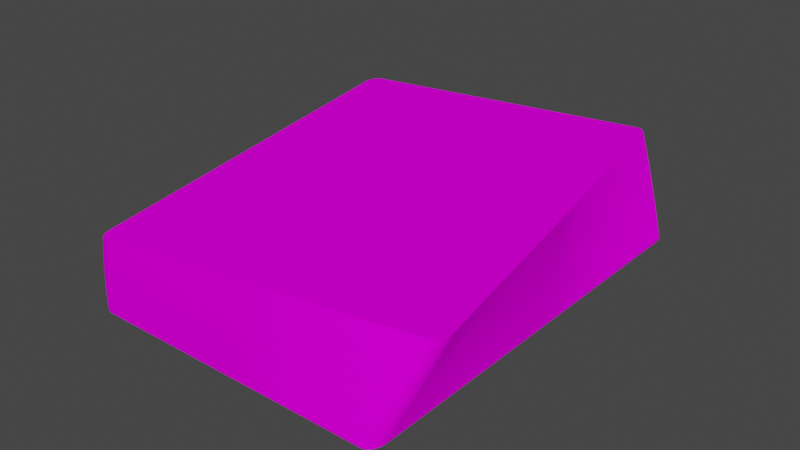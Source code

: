 # Source: Deck.blend  (saved by Blender 2.82.7; exported with 4.5.12 LTS)
import bpy
from mathutils import Matrix  # noqa: F401  (used for matrix-valued properties, if any)

bpy.ops.wm.read_factory_settings(use_empty=True)
scene = bpy.context.scene
scene.name = 'Scene'

# ---- collections
col_collection = bpy.data.collections.new('Collection'); scene.collection.children.link(col_collection)

# ---- images (referenced by path relative to the original .blend; pixels are not part of the script)
import os
ASSET_DIR = os.environ.get("B2B_ASSET_DIR", "")  # directory of the original .blend (textures are referenced by path, not embedded)
HERE = os.path.dirname(os.path.abspath(__file__))  # packed textures are extracted next to this script under _unpacked/

def load_image(name, relpath, width, height, colorspace="sRGB"):
    """Load a texture the original file referenced (path relative to the .blend, or extracted next to this script)."""
    p = next((c for c in (os.path.join(HERE, relpath), os.path.join(ASSET_DIR, relpath)) if relpath and os.path.exists(c)), "")
    if p:
        img = bpy.data.images.load(p, check_existing=True)
        img.name = name
    else:  # same state as the original file: an image datablock whose file is absent (Cycles renders it pink)
        img = bpy.data.images.new(name, width, height)
        img.source = "FILE"
        img.filepath = "//" + (relpath or name)
    img.colorspace_settings.name = colorspace
    return img
img_cardclubs2_png = load_image('cardClubs2.png', 'cardClubs2.png', 1024, 1024, 'sRGB')
img_cardback_red5_png = load_image('cardBack_red5.png', 'cardBack_red5.png', 1024, 1024, 'sRGB')

# ---- materials (node trees are filled in below, after node groups)
mat_cardmaterial = bpy.data.materials.new('CardMaterial')
mat_cardmaterial.use_transparent_shadow = False
mat_cardback = bpy.data.materials.new('CardBack')
mat_cardback.use_transparent_shadow = False

# ---- material node trees
mat_cardmaterial.use_nodes = True; mat_cardmaterial.node_tree.nodes.clear()
_N = mat_cardmaterial.node_tree.nodes; _L = mat_cardmaterial.node_tree.links
n0 = _N.new('ShaderNodeOutputMaterial'); n0.name = 'Material Output'; n0.location = (300, 300)
n1 = _N.new('ShaderNodeBsdfPrincipled'); n1.name = 'Principled BSDF'; n1.location = (10, 300)
n1.distribution = 'GGX'
n1.subsurface_method = 'BURLEY'
n1.inputs[3].default_value = 1.45
n1.inputs[13].default_value = 0.0
n1.inputs[27].default_value = (0.0, 0.0, 0.0, 1.0)
n1.inputs[28].default_value = 1.0
n2 = _N.new('ShaderNodeTexImage'); n2.name = 'Image Texture'; n2.location = (-280, 280)
n2.image = img_cardclubs2_png
n2.interpolation = 'Closest'
_L.new(n1.outputs[0], n0.inputs[0])
_L.new(n2.outputs[0], n1.inputs[0])
n0.is_active_output = True
mat_cardback.use_nodes = True; mat_cardback.node_tree.nodes.clear()
_N = mat_cardback.node_tree.nodes; _L = mat_cardback.node_tree.links
n0 = _N.new('ShaderNodeOutputMaterial'); n0.name = 'Material Output'; n0.location = (300, 300)
n1 = _N.new('ShaderNodeBsdfPrincipled'); n1.name = 'Principled BSDF'; n1.location = (10, 300)
n1.distribution = 'GGX'
n1.subsurface_method = 'BURLEY'
n1.inputs[3].default_value = 1.45
n1.inputs[13].default_value = 0.0
n1.inputs[27].default_value = (0.0, 0.0, 0.0, 1.0)
n1.inputs[28].default_value = 1.0
n2 = _N.new('ShaderNodeTexImage'); n2.name = 'Image Texture'; n2.location = (-280, 280)
n2.image = img_cardback_red5_png
n2.interpolation = 'Closest'
_L.new(n1.outputs[0], n0.inputs[0])
_L.new(n2.outputs[0], n1.inputs[0])
n0.is_active_output = True

# ---- world
world_world = bpy.data.worlds.new('World'); scene.world = world_world
world_world.use_nodes = True; world_world.node_tree.nodes.clear()
_N = world_world.node_tree.nodes; _L = world_world.node_tree.links
n0 = _N.new('ShaderNodeOutputWorld'); n0.name = 'World Output'; n0.location = (300, 300)
n1 = _N.new('ShaderNodeBackground'); n1.name = 'Background'; n1.location = (10, 300)
n1.inputs[0].default_value = (0.05088, 0.05088, 0.05088, 1.0)
_L.new(n1.outputs[0], n0.inputs[0])
n0.is_active_output = True
world_world.color = (0.05088, 0.05088, 0.05088)
world_world.use_sun_shadow = False
world_world.sun_shadow_jitter_overblur = 0.0

# ---- meshes
me_cube_001 = bpy.data.meshes.new('Cube.001')
me_cube_001.from_pydata([(0.2912, -0.4393, -0.002318), (0.2912, -0.4074, -0.0025), (0.314, -0.4074, -0.002318), (0.2912, -0.4378, -0.002374), (0.2912, -0.4332, -0.002425), (0.2982, -0.4378, -0.002318), (0.2984, -0.4359, -0.002376), (0.2982, -0.4316, -0.002422), (0.3046, -0.4332, -0.002318), (0.3043, -0.4316, -0.002374), (0.3032, -0.4286, -0.002414), (0.2982, -0.4074, -0.002491), (0.3046, -0.4074, -0.002465), (0.2912, -0.4172, -0.002491), (0.2984, -0.4175, -0.002481), (0.3043, -0.4172, -0.002456), (0.2912, -0.4261, -0.002465), (0.2982, -0.4257, -0.002456), (0.3032, -0.4243, -0.002439), (0.3129, -0.4172, -0.002318), (0.3096, -0.4261, -0.002318), (0.3129, -0.4074, -0.002374), (0.3116, -0.4176, -0.002376), (0.3085, -0.4257, -0.002374), (0.3096, -0.4074, -0.002425), (0.3085, -0.4172, -0.002423), (0.3063, -0.4243, -0.002414), (0.2912, -0.4074, 0.0025), (0.2912, -0.4393, 0.002318), (0.314, -0.4074, 0.002318), (0.2912, -0.4172, 0.002491), (0.2912, -0.4261, 0.002465), (0.2982, -0.4074, 0.002491), (0.2984, -0.4176, 0.002481), (0.2982, -0.4257, 0.002456), (0.3046, -0.4074, 0.002465), (0.3043, -0.4172, 0.002456), (0.3032, -0.4243, 0.002439), (0.2982, -0.4378, 0.002318), (0.3046, -0.4332, 0.002318), (0.2912, -0.4378, 0.002374), (0.2984, -0.4359, 0.002376), (0.3043, -0.4316, 0.002374), (0.2912, -0.4332, 0.002425), (0.2982, -0.4316, 0.002423), (0.3032, -0.4286, 0.002414), (0.3129, -0.4074, 0.002374), (0.3096, -0.4074, 0.002425), (0.3129, -0.4172, 0.002318), (0.3116, -0.4175, 0.002376), (0.3085, -0.4172, 0.002422), (0.3096, -0.4261, 0.002318), (0.3085, -0.4257, 0.002374), (0.3063, -0.4243, 0.002414), (-0.2912, -0.4074, -0.0025), (-0.2912, -0.4393, -0.002318), (-0.314, -0.4074, -0.002318), (-0.2912, -0.4172, -0.002491), (-0.2912, -0.4261, -0.002465), (-0.2982, -0.4074, -0.002491), (-0.2984, -0.4176, -0.002481), (-0.2982, -0.4257, -0.002456), (-0.3046, -0.4074, -0.002465), (-0.3043, -0.4172, -0.002456), (-0.3032, -0.4243, -0.002439), (-0.2982, -0.4378, -0.002318), (-0.3046, -0.4332, -0.002318), (-0.2912, -0.4378, -0.002374), (-0.2984, -0.4359, -0.002376), (-0.3043, -0.4316, -0.002374), (-0.2912, -0.4332, -0.002425), (-0.2982, -0.4316, -0.002423), (-0.3032, -0.4286, -0.002414), (-0.3129, -0.4074, -0.002374), (-0.3096, -0.4074, -0.002425), (-0.3129, -0.4172, -0.002318), (-0.3116, -0.4175, -0.002376), (-0.3085, -0.4172, -0.002422), (-0.3096, -0.4261, -0.002318), (-0.3085, -0.4257, -0.002374), (-0.3063, -0.4243, -0.002414), (-0.314, -0.4074, 0.002318), (-0.2912, -0.4393, 0.002318), (-0.2912, -0.4074, 0.0025), (-0.3129, -0.4172, 0.002318), (-0.3096, -0.4261, 0.002318), (-0.3129, -0.4074, 0.002374), (-0.3116, -0.4176, 0.002376), (-0.3085, -0.4257, 0.002374), (-0.3096, -0.4074, 0.002425), (-0.3085, -0.4172, 0.002423), (-0.3063, -0.4243, 0.002414), (-0.2912, -0.4378, 0.002374), (-0.2912, -0.4332, 0.002425), (-0.2982, -0.4378, 0.002318), (-0.2984, -0.4359, 0.002376), (-0.2982, -0.4316, 0.002422), (-0.3046, -0.4332, 0.002318), (-0.3043, -0.4316, 0.002374), (-0.3032, -0.4286, 0.002414), (-0.2982, -0.4074, 0.002491), (-0.3046, -0.4074, 0.002465), (-0.2912, -0.4172, 0.002491), (-0.2984, -0.4175, 0.002481), (-0.3043, -0.4172, 0.002456), (-0.2912, -0.4261, 0.002465), (-0.2982, -0.4257, 0.002456), (-0.3032, -0.4243, 0.002439), (0.2912, 0.4393, -0.002318), (0.314, 0.4074, -0.002318), (0.2912, 0.4074, -0.0025), (0.2982, 0.4378, -0.002318), (0.3046, 0.4332, -0.002318), (0.2912, 0.4378, -0.002374), (0.2984, 0.4359, -0.002376), (0.3043, 0.4316, -0.002374), (0.2912, 0.4332, -0.002425), (0.2982, 0.4316, -0.002423), (0.3032, 0.4286, -0.002414), (0.3129, 0.4074, -0.002374), (0.3096, 0.4074, -0.002425), (0.3129, 0.4172, -0.002318), (0.3116, 0.4175, -0.002376), (0.3085, 0.4172, -0.002422), (0.3096, 0.4261, -0.002318), (0.3085, 0.4257, -0.002374), (0.3063, 0.4243, -0.002414), (0.2912, 0.4172, -0.002491), (0.2912, 0.4261, -0.002465), (0.2982, 0.4074, -0.002491), (0.2984, 0.4176, -0.002481), (0.2982, 0.4257, -0.002456), (0.3046, 0.4074, -0.002465), (0.3043, 0.4172, -0.002456), (0.3032, 0.4243, -0.002439), (0.2912, 0.4074, 0.0025), (0.314, 0.4074, 0.002318), (0.2912, 0.4393, 0.002318), (0.2982, 0.4074, 0.002491), (0.3046, 0.4074, 0.002465), (0.2912, 0.4172, 0.002491), (0.2984, 0.4175, 0.002481), (0.3043, 0.4172, 0.002456), (0.2912, 0.4261, 0.002465), (0.2982, 0.4257, 0.002456), (0.3032, 0.4243, 0.002439), (0.3129, 0.4172, 0.002318), (0.3096, 0.4261, 0.002318), (0.3129, 0.4074, 0.002374), (0.3116, 0.4176, 0.002376), (0.3085, 0.4257, 0.002374), (0.3096, 0.4074, 0.002425), (0.3085, 0.4172, 0.002423), (0.3063, 0.4243, 0.002414), (0.2912, 0.4378, 0.002374), (0.2912, 0.4332, 0.002425), (0.2982, 0.4378, 0.002318), (0.2984, 0.4359, 0.002376), (0.2982, 0.4316, 0.002422), (0.3046, 0.4332, 0.002318), (0.3043, 0.4316, 0.002374), (0.3032, 0.4286, 0.002414), (-0.314, 0.4074, -0.002318), (-0.2912, 0.4393, -0.002318), (-0.2912, 0.4074, -0.0025), (-0.3129, 0.4172, -0.002318), (-0.3096, 0.4261, -0.002318), (-0.3129, 0.4074, -0.002374), (-0.3116, 0.4176, -0.002376), (-0.3085, 0.4257, -0.002374), (-0.3096, 0.4074, -0.002425), (-0.3085, 0.4172, -0.002423), (-0.3063, 0.4243, -0.002414), (-0.2912, 0.4378, -0.002374), (-0.2912, 0.4332, -0.002425), (-0.2982, 0.4378, -0.002318), (-0.2984, 0.4359, -0.002376), (-0.2982, 0.4316, -0.002422), (-0.3046, 0.4332, -0.002318), (-0.3043, 0.4316, -0.002374), (-0.3032, 0.4286, -0.002414), (-0.2982, 0.4074, -0.002491), (-0.3046, 0.4074, -0.002465), (-0.2912, 0.4172, -0.002491), (-0.2984, 0.4175, -0.002481), (-0.3043, 0.4172, -0.002456), (-0.2912, 0.4261, -0.002465), (-0.2982, 0.4257, -0.002456), (-0.3032, 0.4243, -0.002439), (-0.314, 0.4074, 0.002318), (-0.2912, 0.4074, 0.0025), (-0.2912, 0.4393, 0.002318), (-0.3129, 0.4074, 0.002374), (-0.3096, 0.4074, 0.002425), (-0.3129, 0.4172, 0.002318), (-0.3116, 0.4175, 0.002376), (-0.3085, 0.4172, 0.002422), (-0.3096, 0.4261, 0.002318), (-0.3085, 0.4257, 0.002374), (-0.3063, 0.4243, 0.002414), (-0.2912, 0.4172, 0.002491), (-0.2912, 0.4261, 0.002465), (-0.2982, 0.4074, 0.002491), (-0.2984, 0.4176, 0.002481), (-0.2982, 0.4257, 0.002456), (-0.3046, 0.4074, 0.002465), (-0.3043, 0.4172, 0.002456), (-0.3032, 0.4243, 0.002439), (-0.2982, 0.4378, 0.002318), (-0.3046, 0.4332, 0.002318), (-0.2912, 0.4378, 0.002374), (-0.2984, 0.4359, 0.002376), (-0.3043, 0.4316, 0.002374), (-0.2912, 0.4332, 0.002425), (-0.2982, 0.4316, 0.002423), (-0.3032, 0.4286, 0.002414)], [], [(162, 56, 81, 189), (190, 83, 27, 135), (108, 163, 191, 137), (54, 164, 110, 1), (28, 82, 55, 0), (0, 3, 6, 5), (3, 4, 7, 6), (4, 16, 17, 7), (5, 6, 9, 8), (6, 7, 10, 9), (7, 17, 18, 10), (1, 11, 14, 13), (11, 12, 15, 14), (12, 24, 25, 15), (13, 14, 17, 16), (14, 15, 18, 17), (15, 25, 26, 18), (2, 19, 22, 21), (19, 20, 23, 22), (20, 8, 9, 23), (21, 22, 25, 24), (22, 23, 26, 25), (23, 9, 10, 26), (10, 18, 26), (27, 30, 33, 32), (30, 31, 34, 33), (31, 43, 44, 34), (32, 33, 36, 35), (33, 34, 37, 36), (34, 44, 45, 37), (28, 38, 41, 40), (38, 39, 42, 41), (39, 51, 52, 42), (40, 41, 44, 43), (41, 42, 45, 44), (42, 52, 53, 45), (29, 46, 49, 48), (46, 47, 50, 49), (47, 35, 36, 50), (48, 49, 52, 51), (49, 50, 53, 52), (50, 36, 37, 53), (37, 45, 53), (54, 57, 60, 59), (57, 58, 61, 60), (58, 70, 71, 61), (59, 60, 63, 62), (60, 61, 64, 63), (61, 71, 72, 64), (55, 65, 68, 67), (65, 66, 69, 68), (66, 78, 79, 69), (67, 68, 71, 70), (68, 69, 72, 71), (69, 79, 80, 72), (56, 73, 76, 75), (73, 74, 77, 76), (74, 62, 63, 77), (75, 76, 79, 78), (76, 77, 80, 79), (77, 63, 64, 80), (64, 72, 80), (81, 84, 87, 86), (84, 85, 88, 87), (85, 97, 98, 88), (86, 87, 90, 89), (87, 88, 91, 90), (88, 98, 99, 91), (82, 92, 95, 94), (92, 93, 96, 95), (93, 105, 106, 96), (94, 95, 98, 97), (95, 96, 99, 98), (96, 106, 107, 99), (83, 100, 103, 102), (100, 101, 104, 103), (101, 89, 90, 104), (102, 103, 106, 105), (103, 104, 107, 106), (104, 90, 91, 107), (91, 99, 107), (108, 111, 114, 113), (111, 112, 115, 114), (112, 124, 125, 115), (113, 114, 117, 116), (114, 115, 118, 117), (115, 125, 126, 118), (109, 119, 122, 121), (119, 120, 123, 122), (120, 132, 133, 123), (121, 122, 125, 124), (122, 123, 126, 125), (123, 133, 134, 126), (110, 127, 130, 129), (127, 128, 131, 130), (128, 116, 117, 131), (129, 130, 133, 132), (130, 131, 134, 133), (131, 117, 118, 134), (118, 126, 134), (135, 138, 141, 140), (138, 139, 142, 141), (139, 151, 152, 142), (140, 141, 144, 143), (141, 142, 145, 144), (142, 152, 153, 145), (136, 146, 149, 148), (146, 147, 150, 149), (147, 159, 160, 150), (148, 149, 152, 151), (149, 150, 153, 152), (150, 160, 161, 153), (137, 154, 157, 156), (154, 155, 158, 157), (155, 143, 144, 158), (156, 157, 160, 159), (157, 158, 161, 160), (158, 144, 145, 161), (145, 153, 161), (162, 165, 168, 167), (165, 166, 169, 168), (166, 178, 179, 169), (167, 168, 171, 170), (168, 169, 172, 171), (169, 179, 180, 172), (163, 173, 176, 175), (173, 174, 177, 176), (174, 186, 187, 177), (175, 176, 179, 178), (176, 177, 180, 179), (177, 187, 188, 180), (164, 181, 184, 183), (181, 182, 185, 184), (182, 170, 171, 185), (183, 184, 187, 186), (184, 185, 188, 187), (185, 171, 172, 188), (172, 180, 188), (189, 192, 195, 194), (192, 193, 196, 195), (193, 205, 206, 196), (194, 195, 198, 197), (195, 196, 199, 198), (196, 206, 207, 199), (190, 200, 203, 202), (200, 201, 204, 203), (201, 213, 214, 204), (202, 203, 206, 205), (203, 204, 207, 206), (204, 214, 215, 207), (191, 208, 211, 210), (208, 209, 212, 211), (209, 197, 198, 212), (210, 211, 214, 213), (211, 212, 215, 214), (212, 198, 199, 215), (199, 207, 215), (135, 27, 32, 138), (138, 32, 35, 139), (139, 35, 47, 151), (151, 47, 46, 148), (148, 46, 29, 136), (28, 0, 5, 38), (38, 5, 8, 39), (39, 8, 20, 51), (51, 20, 19, 48), (48, 19, 2, 29), (164, 54, 59, 181), (181, 59, 62, 182), (182, 62, 74, 170), (170, 74, 73, 167), (167, 73, 56, 162), (55, 82, 94, 65), (65, 94, 97, 66), (66, 97, 85, 78), (78, 85, 84, 75), (75, 84, 81, 56), (110, 164, 183, 127), (127, 183, 186, 128), (128, 186, 174, 116), (116, 174, 173, 113), (113, 173, 163, 108), (162, 189, 194, 165), (165, 194, 197, 166), (166, 197, 209, 178), (178, 209, 208, 175), (175, 208, 191, 163), (1, 110, 129, 11), (11, 129, 132, 12), (12, 132, 120, 24), (24, 120, 119, 21), (21, 119, 109, 2), (108, 137, 156, 111), (111, 156, 159, 112), (112, 159, 147, 124), (124, 147, 146, 121), (121, 146, 136, 109), (0, 55, 67, 3), (3, 67, 70, 4), (4, 70, 58, 16), (16, 58, 57, 13), (13, 57, 54, 1), (27, 83, 102, 30), (30, 102, 105, 31), (31, 105, 93, 43), (43, 93, 92, 40), (40, 92, 82, 28), (137, 191, 210, 154), (154, 210, 213, 155), (155, 213, 201, 143), (143, 201, 200, 140), (140, 200, 190, 135), (189, 81, 86, 192), (192, 86, 89, 193), (193, 89, 101, 205), (205, 101, 100, 202), (202, 100, 83, 190), (136, 29, 2, 109)])
me_cube_001.polygons.foreach_set('material_index', [0, 0, 0, 1, 0, 1, 1, 1, 1, 1, 1, 1, 1, 1, 1, 1, 1, 1, 1, 1, 1, 1, 1, 1, 0, 0, 0, 0, 0, 0, 0, 0, 0, 0, 0, 0, 0, 0, 0, 0, 0, 0, 0, 1, 1, 1, 1, 1, 1, 1, 1, 1, 1, 1, 1, 1, 1, 1, 1, 1, 1, 1, 0, 0, 0, 0, 0, 0, 0, 0, 0, 0, 0, 0, 0, 0, 0, 0, 0, 0, 0, 1, 1, 1, 1, 1, 1, 1, 1, 1, 1, 1, 1, 1, 1, 1, 1, 1, 1, 1, 0, 0, 0, 0, 0, 0, 0, 0, 0, 0, 0, 0, 0, 0, 0, 0, 0, 0, 0, 1, 1, 1, 1, 1, 1, 1, 1, 1, 1, 1, 1, 1, 1, 1, 1, 1, 1, 1, 0, 0, 0, 0, 0, 0, 0, 0, 0, 0, 0, 0, 0, 0, 0, 0, 0, 0, 0, 0, 0, 0, 0, 0, 0, 0, 0, 0, 0, 1, 1, 1, 1, 0, 0, 0, 0, 0, 0, 1, 1, 1, 1, 1, 0, 0, 0, 0, 0, 1, 1, 1, 1, 1, 0, 0, 0, 0, 0, 1, 1, 1, 1, 1, 0, 0, 0, 0, 0, 0, 0, 0, 0, 0, 0, 0, 0, 0, 0, 0])
_uv = me_cube_001.uv_layers.new(name='UVMap')
_uv.uv.foreach_set('vector', [0.2008, 0.001493, 0.2008, 0.001493, 0.2008, 0.005464, 0.2008, 0.005464, 0.0364, 0.9636, 0.0364, 0.0364, 0.9636, 0.0364, 0.9636, 0.9636, 0.7192, 0.001493, 0.2204, 0.001493, 0.2204, 0.005464, 0.7192, 0.005464, 0.0364, 0.9636, 0.0364, 0.0364, 0.9636, 0.0364, 0.9636, 0.9636, 0.7192, 0.005464, 0.2204, 0.005464, 0.2204, 0.001493, 0.7192, 0.001493, 0.9636, 1.0, 0.9636, 0.9982, 0.9751, 0.9961, 0.9748, 0.9982, 0.9636, 0.9982, 0.9636, 0.9931, 0.9748, 0.9912, 0.9751, 0.9961, 0.9636, 0.9931, 0.9636, 0.985, 0.9748, 0.9845, 0.9748, 0.9912, 0.9748, 0.9982, 0.9751, 0.9961, 0.9845, 0.9912, 0.985, 0.9931, 0.9751, 0.9961, 0.9748, 0.9912, 0.9829, 0.9877, 0.9845, 0.9912, 0.9748, 0.9912, 0.9748, 0.9845, 0.9829, 0.9829, 0.9829, 0.9877, 0.9636, 0.9636, 0.9748, 0.9636, 0.9752, 0.9751, 0.9636, 0.9748, 0.9748, 0.9636, 0.985, 0.9636, 0.9845, 0.9748, 0.9752, 0.9751, 0.985, 0.9636, 0.9931, 0.9636, 0.9912, 0.9748, 0.9845, 0.9748, 0.9636, 0.9748, 0.9752, 0.9751, 0.9748, 0.9845, 0.9636, 0.985, 0.9752, 0.9751, 0.9845, 0.9748, 0.9829, 0.9829, 0.9748, 0.9845, 0.9845, 0.9748, 0.9912, 0.9748, 0.9877, 0.9829, 0.9829, 0.9829, 1.0, 0.9636, 0.9982, 0.9748, 0.9961, 0.9752, 0.9982, 0.9636, 0.9982, 0.9748, 0.9931, 0.985, 0.9912, 0.9845, 0.9961, 0.9752, 0.9931, 0.985, 0.985, 0.9931, 0.9845, 0.9912, 0.9912, 0.9845, 0.9982, 0.9636, 0.9961, 0.9752, 0.9912, 0.9748, 0.9931, 0.9636, 0.9961, 0.9752, 0.9912, 0.9845, 0.9877, 0.9829, 0.9912, 0.9748, 0.9912, 0.9845, 0.9845, 0.9912, 0.9829, 0.9877, 0.9877, 0.9829, 0.9829, 0.9877, 0.9829, 0.9829, 0.9877, 0.9829, 0.9636, 0.0364, 0.9636, 0.02515, 0.9751, 0.02479, 0.9748, 0.0364, 0.9636, 0.02515, 0.9636, 0.01501, 0.9748, 0.0155, 0.9751, 0.02479, 0.9636, 0.01501, 0.9636, 0.00695, 0.9748, 0.008797, 0.9748, 0.0155, 0.9748, 0.0364, 0.9751, 0.02479, 0.9845, 0.0252, 0.985, 0.0364, 0.9751, 0.02479, 0.9748, 0.0155, 0.9829, 0.01714, 0.9845, 0.0252, 0.9748, 0.0155, 0.9748, 0.008797, 0.9829, 0.01225, 0.9829, 0.01714, 0.9636, 0.0, 0.9748, 0.001782, 0.9752, 0.003893, 0.9636, 0.001782, 0.9748, 0.001782, 0.985, 0.00695, 0.9845, 0.008771, 0.9752, 0.003893, 0.985, 0.00695, 0.9931, 0.01501, 0.9912, 0.01548, 0.9845, 0.008771, 0.9636, 0.001782, 0.9752, 0.003893, 0.9748, 0.008797, 0.9636, 0.00695, 0.9752, 0.003893, 0.9845, 0.008771, 0.9829, 0.01225, 0.9748, 0.008797, 0.9845, 0.008771, 0.9912, 0.01548, 0.9877, 0.01714, 0.9829, 0.01225, 1.0, 0.0364, 0.9982, 0.0364, 0.9961, 0.02485, 0.9982, 0.02515, 0.9982, 0.0364, 0.9931, 0.0364, 0.9912, 0.02523, 0.9961, 0.02485, 0.9931, 0.0364, 0.985, 0.0364, 0.9845, 0.0252, 0.9912, 0.02523, 0.9982, 0.02515, 0.9961, 0.02485, 0.9912, 0.01548, 0.9931, 0.01501, 0.9961, 0.02485, 0.9912, 0.02523, 0.9877, 0.01714, 0.9912, 0.01548, 0.9912, 0.02523, 0.9845, 0.0252, 0.9829, 0.01714, 0.9877, 0.01714, 0.9829, 0.01714, 0.9829, 0.01225, 0.9877, 0.01714, 0.0364, 0.9636, 0.0364, 0.9748, 0.02485, 0.9752, 0.02515, 0.9636, 0.0364, 0.9748, 0.0364, 0.985, 0.02523, 0.9845, 0.02485, 0.9752, 0.0364, 0.985, 0.0364, 0.9931, 0.0252, 0.9912, 0.02523, 0.9845, 0.02515, 0.9636, 0.02485, 0.9752, 0.01548, 0.9748, 0.01501, 0.9636, 0.02485, 0.9752, 0.02523, 0.9845, 0.01714, 0.9829, 0.01548, 0.9748, 0.02523, 0.9845, 0.0252, 0.9912, 0.01714, 0.9877, 0.01714, 0.9829, 0.0364, 1.0, 0.02515, 0.9982, 0.02479, 0.9961, 0.0364, 0.9982, 0.02515, 0.9982, 0.01501, 0.9931, 0.0155, 0.9912, 0.02479, 0.9961, 0.01501, 0.9931, 0.00695, 0.985, 0.008797, 0.9845, 0.0155, 0.9912, 0.0364, 0.9982, 0.02479, 0.9961, 0.0252, 0.9912, 0.0364, 0.9931, 0.02479, 0.9961, 0.0155, 0.9912, 0.01714, 0.9877, 0.0252, 0.9912, 0.0155, 0.9912, 0.008797, 0.9845, 0.01225, 0.9829, 0.01714, 0.9877, 1.385e-07, 0.9636, 0.001782, 0.9636, 0.003893, 0.9751, 0.001782, 0.9748, 0.001782, 0.9636, 0.00695, 0.9636, 0.008772, 0.9748, 0.003893, 0.9751, 0.00695, 0.9636, 0.01501, 0.9636, 0.01548, 0.9748, 0.008772, 0.9748, 0.001782, 0.9748, 0.003893, 0.9751, 0.008797, 0.9845, 0.00695, 0.985, 0.003893, 0.9751, 0.008772, 0.9748, 0.01225, 0.9829, 0.008797, 0.9845, 0.008772, 0.9748, 0.01548, 0.9748, 0.01714, 0.9829, 0.01225, 0.9829, 0.01714, 0.9829, 0.01714, 0.9877, 0.01225, 0.9829, 1.154e-07, 0.0364, 0.001783, 0.02515, 0.003893, 0.02479, 0.001783, 0.0364, 0.001783, 0.02515, 0.00695, 0.01501, 0.008771, 0.0155, 0.003893, 0.02479, 0.00695, 0.01501, 0.01501, 0.00695, 0.01548, 0.008797, 0.008771, 0.0155, 0.001783, 0.0364, 0.003893, 0.02479, 0.008797, 0.0252, 0.00695, 0.0364, 0.003893, 0.02479, 0.008771, 0.0155, 0.01225, 0.01714, 0.008797, 0.0252, 0.008771, 0.0155, 0.01548, 0.008797, 0.01714, 0.01225, 0.01225, 0.01714, 0.0364, 0.0, 0.0364, 0.001782, 0.02485, 0.003893, 0.02515, 0.001782, 0.0364, 0.001782, 0.0364, 0.00695, 0.02523, 0.008771, 0.02485, 0.003893, 0.0364, 0.00695, 0.0364, 0.01501, 0.0252, 0.01548, 0.02523, 0.008771, 0.02515, 0.001782, 0.02485, 0.003893, 0.01548, 0.008797, 0.01501, 0.00695, 0.02485, 0.003893, 0.02523, 0.008771, 0.01714, 0.01225, 0.01548, 0.008797, 0.02523, 0.008771, 0.0252, 0.01548, 0.01714, 0.01714, 0.01714, 0.01225, 0.0364, 0.0364, 0.02515, 0.0364, 0.02479, 0.02485, 0.0364, 0.02515, 0.02515, 0.0364, 0.01501, 0.0364, 0.0155, 0.02523, 0.02479, 0.02485, 0.01501, 0.0364, 0.00695, 0.0364, 0.008797, 0.0252, 0.0155, 0.02523, 0.0364, 0.02515, 0.02479, 0.02485, 0.0252, 0.01548, 0.0364, 0.01501, 0.02479, 0.02485, 0.0155, 0.02523, 0.01714, 0.01714, 0.0252, 0.01548, 0.0155, 0.02523, 0.008797, 0.0252, 0.01225, 0.01714, 0.01714, 0.01714, 0.01225, 0.01714, 0.01714, 0.01225, 0.01714, 0.01714, 0.9636, 0.0, 0.9748, 0.001782, 0.9752, 0.003893, 0.9636, 0.001782, 0.9748, 0.001782, 0.985, 0.00695, 0.9845, 0.008771, 0.9752, 0.003893, 0.985, 0.00695, 0.9931, 0.01501, 0.9912, 0.01548, 0.9845, 0.008771, 0.9636, 0.001782, 0.9752, 0.003893, 0.9748, 0.008797, 0.9636, 0.00695, 0.9752, 0.003893, 0.9845, 0.008771, 0.9829, 0.01225, 0.9748, 0.008797, 0.9845, 0.008771, 0.9912, 0.01548, 0.9877, 0.01714, 0.9829, 0.01225, 1.0, 0.0364, 0.9982, 0.0364, 0.9961, 0.02485, 0.9982, 0.02515, 0.9982, 0.0364, 0.9931, 0.0364, 0.9912, 0.02523, 0.9961, 0.02485, 0.9931, 0.0364, 0.985, 0.0364, 0.9845, 0.0252, 0.9912, 0.02523, 0.9982, 0.02515, 0.9961, 0.02485, 0.9912, 0.01548, 0.9931, 0.01501, 0.9961, 0.02485, 0.9912, 0.02523, 0.9877, 0.01714, 0.9912, 0.01548, 0.9912, 0.02523, 0.9845, 0.0252, 0.9829, 0.01714, 0.9877, 0.01714, 0.9636, 0.0364, 0.9636, 0.02515, 0.9751, 0.02479, 0.9748, 0.0364, 0.9636, 0.02515, 0.9636, 0.01501, 0.9748, 0.0155, 0.9751, 0.02479, 0.9636, 0.01501, 0.9636, 0.00695, 0.9748, 0.008797, 0.9748, 0.0155, 0.9748, 0.0364, 0.9751, 0.02479, 0.9845, 0.0252, 0.985, 0.0364, 0.9751, 0.02479, 0.9748, 0.0155, 0.9829, 0.01714, 0.9845, 0.0252, 0.9748, 0.0155, 0.9748, 0.008797, 0.9829, 0.01225, 0.9829, 0.01714, 0.9829, 0.01225, 0.9877, 0.01714, 0.9829, 0.01714, 0.9636, 0.9636, 0.9748, 0.9636, 0.9752, 0.9751, 0.9636, 0.9748, 0.9748, 0.9636, 0.985, 0.9636, 0.9845, 0.9748, 0.9752, 0.9751, 0.985, 0.9636, 0.9931, 0.9636, 0.9912, 0.9748, 0.9845, 0.9748, 0.9636, 0.9748, 0.9752, 0.9751, 0.9748, 0.9845, 0.9636, 0.985, 0.9752, 0.9751, 0.9845, 0.9748, 0.9829, 0.9829, 0.9748, 0.9845, 0.9845, 0.9748, 0.9912, 0.9748, 0.9877, 0.9829, 0.9829, 0.9829, 1.0, 0.9636, 0.9982, 0.9748, 0.9961, 0.9752, 0.9982, 0.9636, 0.9982, 0.9748, 0.9931, 0.985, 0.9912, 0.9845, 0.9961, 0.9752, 0.9931, 0.985, 0.985, 0.9931, 0.9845, 0.9912, 0.9912, 0.9845, 0.9982, 0.9636, 0.9961, 0.9752, 0.9912, 0.9748, 0.9931, 0.9636, 0.9961, 0.9752, 0.9912, 0.9845, 0.9877, 0.9829, 0.9912, 0.9748, 0.9912, 0.9845, 0.9845, 0.9912, 0.9829, 0.9877, 0.9877, 0.9829, 0.9636, 1.0, 0.9636, 0.9982, 0.9751, 0.9961, 0.9748, 0.9982, 0.9636, 0.9982, 0.9636, 0.9931, 0.9748, 0.9912, 0.9751, 0.9961, 0.9636, 0.9931, 0.9636, 0.985, 0.9748, 0.9845, 0.9748, 0.9912, 0.9748, 0.9982, 0.9751, 0.9961, 0.9845, 0.9912, 0.985, 0.9931, 0.9751, 0.9961, 0.9748, 0.9912, 0.9829, 0.9877, 0.9845, 0.9912, 0.9748, 0.9912, 0.9748, 0.9845, 0.9829, 0.9829, 0.9829, 0.9877, 0.9829, 0.9829, 0.9877, 0.9829, 0.9829, 0.9877, 0.0, 0.0364, 0.001782, 0.02515, 0.003893, 0.02479, 0.001782, 0.0364, 0.001782, 0.02515, 0.00695, 0.01501, 0.008771, 0.0155, 0.003893, 0.02479, 0.00695, 0.01501, 0.01501, 0.00695, 0.01548, 0.008797, 0.008771, 0.0155, 0.001782, 0.0364, 0.003893, 0.02479, 0.008797, 0.0252, 0.00695, 0.0364, 0.003893, 0.02479, 0.008771, 0.0155, 0.01225, 0.01714, 0.008797, 0.0252, 0.008771, 0.0155, 0.01548, 0.008797, 0.01714, 0.01225, 0.01225, 0.01714, 0.0364, 0.0, 0.0364, 0.001782, 0.02485, 0.003893, 0.02515, 0.001782, 0.0364, 0.001782, 0.0364, 0.00695, 0.02523, 0.008771, 0.02485, 0.003893, 0.0364, 0.00695, 0.0364, 0.01501, 0.0252, 0.01548, 0.02523, 0.008771, 0.02515, 0.001782, 0.02485, 0.003893, 0.01548, 0.008797, 0.01501, 0.00695, 0.02485, 0.003893, 0.02523, 0.008771, 0.01714, 0.01225, 0.01548, 0.008797, 0.02523, 0.008771, 0.0252, 0.01548, 0.01714, 0.01714, 0.01714, 0.01225, 0.0364, 0.0364, 0.02515, 0.0364, 0.02479, 0.02485, 0.0364, 0.02515, 0.02515, 0.0364, 0.01501, 0.0364, 0.0155, 0.02523, 0.02479, 0.02485, 0.01501, 0.0364, 0.00695, 0.0364, 0.008797, 0.0252, 0.0155, 0.02523, 0.0364, 0.02515, 0.02479, 0.02485, 0.0252, 0.01548, 0.0364, 0.01501, 0.02479, 0.02485, 0.0155, 0.02523, 0.01714, 0.01714, 0.0252, 0.01548, 0.0155, 0.02523, 0.008797, 0.0252, 0.01225, 0.01714, 0.01714, 0.01714, 0.01225, 0.01714, 0.01714, 0.01225, 0.01714, 0.01714, 0.0, 0.9636, 0.001782, 0.9636, 0.003893, 0.9751, 0.001782, 0.9748, 0.001782, 0.9636, 0.00695, 0.9636, 0.008771, 0.9748, 0.003893, 0.9751, 0.00695, 0.9636, 0.01501, 0.9636, 0.01548, 0.9748, 0.008771, 0.9748, 0.001782, 0.9748, 0.003893, 0.9751, 0.008797, 0.9845, 0.00695, 0.985, 0.003893, 0.9751, 0.008771, 0.9748, 0.01225, 0.9829, 0.008797, 0.9845, 0.008771, 0.9748, 0.01548, 0.9748, 0.01714, 0.9829, 0.01225, 0.9829, 0.0364, 0.9636, 0.0364, 0.9748, 0.02485, 0.9752, 0.02515, 0.9636, 0.0364, 0.9748, 0.0364, 0.985, 0.02523, 0.9845, 0.02485, 0.9752, 0.0364, 0.985, 0.0364, 0.9931, 0.0252, 0.9912, 0.02523, 0.9845, 0.02515, 0.9636, 0.02485, 0.9752, 0.01548, 0.9748, 0.01501, 0.9636, 0.02485, 0.9752, 0.02523, 0.9845, 0.01714, 0.9829, 0.01548, 0.9748, 0.02523, 0.9845, 0.0252, 0.9912, 0.01714, 0.9877, 0.01714, 0.9829, 0.0364, 1.0, 0.02515, 0.9982, 0.02479, 0.9961, 0.0364, 0.9982, 0.02515, 0.9982, 0.01501, 0.9931, 0.0155, 0.9912, 0.02479, 0.9961, 0.01501, 0.9931, 0.00695, 0.985, 0.008797, 0.9845, 0.0155, 0.9912, 0.0364, 0.9982, 0.02479, 0.9961, 0.0252, 0.9912, 0.0364, 0.9931, 0.02479, 0.9961, 0.0155, 0.9912, 0.01714, 0.9877, 0.0252, 0.9912, 0.0155, 0.9912, 0.008797, 0.9845, 0.01225, 0.9829, 0.01714, 0.9877, 0.01225, 0.9829, 0.01714, 0.9829, 0.01714, 0.9877, 0.9636, 0.9636, 0.9636, 0.0364, 0.9748, 0.0364, 0.9748, 0.9636, 0.9748, 0.9636, 0.9748, 0.0364, 0.985, 0.0364, 0.985, 0.9636, 0.985, 0.9636, 0.985, 0.0364, 0.9931, 0.0364, 0.9931, 0.9636, 0.9931, 0.9636, 0.9931, 0.0364, 0.9982, 0.0364, 0.9982, 0.9636, 0.1808, 0.8126, 0.1808, 0.1651, 0.1808, 0.1651, 0.1808, 0.8126, 0.7192, 0.005464, 0.7192, 0.001493, 0.7253, 0.001493, 0.7253, 0.005464, 0.7253, 0.005464, 0.7253, 0.001493, 0.7307, 0.001493, 0.7307, 0.005464, 0.7307, 0.005464, 0.7307, 0.001493, 0.7351, 0.001493, 0.7351, 0.005464, 0.7351, 0.005464, 0.7351, 0.001493, 0.7378, 0.001493, 0.7378, 0.005464, 0.7378, 0.005464, 0.7378, 0.001493, 0.7388, 0.001493, 0.7388, 0.005464, 0.0364, 0.0364, 0.0364, 0.9636, 0.02515, 0.9636, 0.02515, 0.0364, 0.02515, 0.0364, 0.02515, 0.9636, 0.01501, 0.9636, 0.01501, 0.0364, 0.01501, 0.0364, 0.01501, 0.9636, 0.00695, 0.9636, 0.00695, 0.0364, 0.00695, 0.0364, 0.00695, 0.9636, 0.001782, 0.9636, 0.001782, 0.0364, 0.1771, 0.8126, 0.1771, 0.1651, 0.1771, 0.1651, 0.1771, 0.8126, 0.2204, 0.001493, 0.2204, 0.005464, 0.2144, 0.005464, 0.2144, 0.001493, 0.2144, 0.001493, 0.2144, 0.005464, 0.2089, 0.005464, 0.2089, 0.001493, 0.2089, 0.001493, 0.2089, 0.005464, 0.2046, 0.005464, 0.2046, 0.001493, 0.2046, 0.001493, 0.2046, 0.005464, 0.2018, 0.005464, 0.2018, 0.001493, 0.2018, 0.001493, 0.2018, 0.005464, 0.2008, 0.005464, 0.2008, 0.001493, 0.9636, 0.0364, 0.0364, 0.0364, 0.0364, 0.02515, 0.9636, 0.02515, 0.9636, 0.02515, 0.0364, 0.02515, 0.0364, 0.01501, 0.9636, 0.01501, 0.9636, 0.01501, 0.0364, 0.01501, 0.0364, 0.00695, 0.9636, 0.00695, 0.9636, 0.00695, 0.0364, 0.00695, 0.0364, 0.001782, 0.9636, 0.001782, 0.9636, 0.001782, 0.0364, 0.001782, 0.0364, 0.0, 0.9636, 0.0, 0.2008, 0.001493, 0.2008, 0.005464, 0.2018, 0.005464, 0.2018, 0.001493, 0.2018, 0.001493, 0.2018, 0.005464, 0.2046, 0.005464, 0.2046, 0.001493, 0.2046, 0.001493, 0.2046, 0.005464, 0.2089, 0.005464, 0.2089, 0.001493, 0.2089, 0.001493, 0.2089, 0.005464, 0.2144, 0.005464, 0.2144, 0.001493, 0.2144, 0.001493, 0.2144, 0.005464, 0.2204, 0.005464, 0.2204, 0.001493, 0.9636, 0.9636, 0.9636, 0.0364, 0.9748, 0.0364, 0.9748, 0.9636, 0.9748, 0.9636, 0.9748, 0.0364, 0.985, 0.0364, 0.985, 0.9636, 0.985, 0.9636, 0.985, 0.0364, 0.9931, 0.0364, 0.9931, 0.9636, 0.9931, 0.9636, 0.9931, 0.0364, 0.9982, 0.0364, 0.9982, 0.9636, 0.9982, 0.9636, 0.9982, 0.0364, 1.0, 0.0364, 1.0, 0.9636, 0.7192, 0.001493, 0.7192, 0.005464, 0.7253, 0.005464, 0.7253, 0.001493, 0.7253, 0.001493, 0.7253, 0.005464, 0.7307, 0.005464, 0.7307, 0.001493, 0.7307, 0.001493, 0.7307, 0.005464, 0.7351, 0.005464, 0.7351, 0.001493, 0.7351, 0.001493, 0.7351, 0.005464, 0.7378, 0.005464, 0.7378, 0.001493, 0.7378, 0.001493, 0.7378, 0.005464, 0.7388, 0.005464, 0.7388, 0.001493, 0.9636, 1.0, 0.0364, 1.0, 0.0364, 0.9982, 0.9636, 0.9982, 0.9636, 0.9982, 0.0364, 0.9982, 0.0364, 0.9931, 0.9636, 0.9931, 0.9636, 0.9931, 0.0364, 0.9931, 0.0364, 0.985, 0.9636, 0.985, 0.9636, 0.985, 0.0364, 0.985, 0.0364, 0.9748, 0.9636, 0.9748, 0.9636, 0.9748, 0.0364, 0.9748, 0.0364, 0.9636, 0.9636, 0.9636, 0.9636, 0.0364, 0.0364, 0.0364, 0.0364, 0.02515, 0.9636, 0.02515, 0.9636, 0.02515, 0.0364, 0.02515, 0.0364, 0.01501, 0.9636, 0.01501, 0.9636, 0.01501, 0.0364, 0.01501, 0.0364, 0.00695, 0.9636, 0.00695, 0.9636, 0.00695, 0.0364, 0.00695, 0.0364, 0.001782, 0.9636, 0.001782, 0.9636, 0.001782, 0.0364, 0.001782, 0.0364, 0.0, 0.9636, 0.0, 0.9636, 1.0, 0.0364, 1.0, 0.0364, 0.9982, 0.9636, 0.9982, 0.9636, 0.9982, 0.0364, 0.9982, 0.0364, 0.9931, 0.9636, 0.9931, 0.9636, 0.9931, 0.0364, 0.9931, 0.0364, 0.985, 0.9636, 0.985, 0.9636, 0.985, 0.0364, 0.985, 0.0364, 0.9748, 0.9636, 0.9748, 0.9636, 0.9748, 0.0364, 0.9748, 0.0364, 0.9636, 0.9636, 0.9636, 0.0, 0.9636, 1.154e-07, 0.0364, 0.001783, 0.0364, 0.001782, 0.9636, 0.001782, 0.9636, 0.001783, 0.0364, 0.00695, 0.0364, 0.00695, 0.9636, 0.00695, 0.9636, 0.00695, 0.0364, 0.01501, 0.0364, 0.01501, 0.9636, 0.01501, 0.9636, 0.01501, 0.0364, 0.02515, 0.0364, 0.02515, 0.9636, 0.02515, 0.9636, 0.02515, 0.0364, 0.0364, 0.0364, 0.0364, 0.9636, 0.7388, 0.005464, 0.7388, 0.005464, 0.7388, 0.001493, 0.7388, 0.001493])
me_cube_001.materials.append(mat_cardmaterial)
me_cube_001.materials.append(mat_cardback)
me_cube_001.use_remesh_fix_poles = True
me_cube_001.use_remesh_preserve_attributes = False
me_cube_001.use_mirror_vertex_groups = False
me_cube_001.update()

# ---- objects
ob_cube = bpy.data.objects.new('Cube', me_cube_001)
ob_empty = bpy.data.objects.new('Empty', None)

# ---- transforms, parenting, visibility, modifiers, constraints
ob_cube.location = (0.0, 0.0, 0.0)
ob_cube.instance_type = 'FACES'
ob_cube.use_instance_faces_scale = True
ob_cube.lineart.crease_threshold = 0.0
_m = ob_cube.modifiers.new('Array', 'ARRAY')
_m.count = 53
_m.constant_offset_displace = (0.0, 0.0, 0.0)
_m.use_relative_offset = False
_m.relative_offset_displace = (0.0, 0.0, 1.0)
_m.use_object_offset = True
_m.offset_object = ob_empty
ob_empty.location = (0.0, 0.0, 0.003546)
ob_empty.rotation_euler = (0.0, -0.0, 0.00354)
ob_empty.lineart.crease_threshold = 0.0

# ---- collection membership
col_collection.objects.link(ob_cube)
col_collection.objects.link(ob_empty)

# ---- scene / render settings (as saved in the file)
scene.frame_start = 1; scene.frame_end = 250; scene.frame_set(1)
scene.render.engine = 'BLENDER_EEVEE_NEXT'
scene.cycles.use_denoising = False
scene.cycles.samples = 128
scene.cycles.sampling_pattern = 'TABULATED_SOBOL'
scene.cycles.use_adaptive_sampling = False
scene.cycles.use_light_tree = False
scene.view_settings.view_transform = 'Filmic'
bpy.context.view_layer.update()

# ---- added for rendering (the .blend has no active camera and no usable light): camera, sun
cam_auto = bpy.data.cameras.new('AutoCamera')
cam_auto.lens = 50.0
cam_auto.sensor_width = 36.0
cam_auto.clip_end = 1000.0
ob_auto_camera = bpy.data.objects.new('AutoCamera', cam_auto)
scene.collection.objects.link(ob_auto_camera)
ob_auto_camera.location = (1.15832, -1.38998, 1.01885)
ob_auto_camera.rotation_euler = (1.09748, -7.21219e-08, 0.694738)
scene.camera = ob_auto_camera
light_auto_sun = bpy.data.lights.new('AutoSun', 'SUN')
light_auto_sun.energy = 3.0
light_auto_sun.angle = 0.0523599
ob_auto_sun = bpy.data.objects.new('AutoSun', light_auto_sun)
scene.collection.objects.link(ob_auto_sun)
ob_auto_sun.rotation_euler = (0.872665, 0.174533, 0.523599)
bpy.context.view_layer.update()
